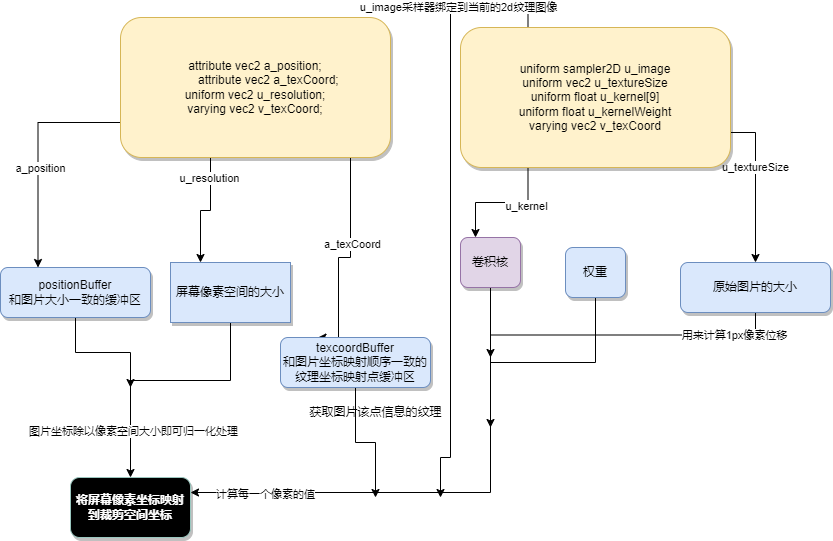

The diagram above was exported from draw.io. Its source (the exported page's mxGraphModel, read from the mxfile embedded in the PNG):
<mxGraphModel dx="1609" dy="1746" grid="1" gridSize="10" guides="1" tooltips="1" connect="1" arrows="1" fold="1" page="1" pageScale="1" pageWidth="827" pageHeight="1169" math="0" shadow="0">
  <root>
    <mxCell id="0" />
    <mxCell id="1" parent="0" />
    <mxCell id="ZfgM5LIPzoPBbbHsyqec-5" style="edgeStyle=orthogonalEdgeStyle;rounded=0;orthogonalLoop=1;jettySize=auto;html=1;exitX=0;exitY=0.75;exitDx=0;exitDy=0;entryX=0.25;entryY=0;entryDx=0;entryDy=0;targetPerimeterSpacing=2;sourcePerimeterSpacing=0;jumpStyle=none;" parent="1" source="ZfgM5LIPzoPBbbHsyqec-2" target="ZfgM5LIPzoPBbbHsyqec-3" edge="1">
      <mxGeometry relative="1" as="geometry" />
    </mxCell>
    <mxCell id="ZfgM5LIPzoPBbbHsyqec-6" value="a_position" style="edgeLabel;html=1;align=center;verticalAlign=middle;resizable=0;points=[];" parent="ZfgM5LIPzoPBbbHsyqec-5" vertex="1" connectable="0">
      <mxGeometry x="0.1236" y="2" relative="1" as="geometry">
        <mxPoint as="offset" />
      </mxGeometry>
    </mxCell>
    <mxCell id="ZfgM5LIPzoPBbbHsyqec-9" style="edgeStyle=orthogonalEdgeStyle;rounded=0;orthogonalLoop=1;jettySize=auto;html=1;exitX=0.5;exitY=1;exitDx=0;exitDy=0;entryX=0.25;entryY=0;entryDx=0;entryDy=0;" parent="1" source="ZfgM5LIPzoPBbbHsyqec-2" target="ZfgM5LIPzoPBbbHsyqec-7" edge="1">
      <mxGeometry relative="1" as="geometry">
        <Array as="points">
          <mxPoint x="290" y="-420" />
          <mxPoint x="290" y="-320" />
          <mxPoint x="278" y="-320" />
        </Array>
      </mxGeometry>
    </mxCell>
    <mxCell id="ZfgM5LIPzoPBbbHsyqec-10" value="a_texCoord&lt;br&gt;" style="edgeLabel;html=1;align=center;verticalAlign=middle;resizable=0;points=[];" parent="ZfgM5LIPzoPBbbHsyqec-9" vertex="1" connectable="0">
      <mxGeometry x="0.1768" relative="1" as="geometry">
        <mxPoint x="1" as="offset" />
      </mxGeometry>
    </mxCell>
    <mxCell id="ZfgM5LIPzoPBbbHsyqec-12" style="edgeStyle=orthogonalEdgeStyle;rounded=0;orthogonalLoop=1;jettySize=auto;html=1;exitX=0.75;exitY=1;exitDx=0;exitDy=0;entryX=0.25;entryY=0;entryDx=0;entryDy=0;" parent="1" source="ZfgM5LIPzoPBbbHsyqec-2" target="ZfgM5LIPzoPBbbHsyqec-11" edge="1">
      <mxGeometry relative="1" as="geometry">
        <Array as="points">
          <mxPoint x="150" y="-420" />
          <mxPoint x="150" y="-367" />
          <mxPoint x="140" y="-367" />
        </Array>
      </mxGeometry>
    </mxCell>
    <mxCell id="ZfgM5LIPzoPBbbHsyqec-13" value="u_resolution" style="edgeLabel;html=1;align=center;verticalAlign=middle;resizable=0;points=[];" parent="ZfgM5LIPzoPBbbHsyqec-12" vertex="1" connectable="0">
      <mxGeometry x="0.1636" y="-2" relative="1" as="geometry">
        <mxPoint y="1" as="offset" />
      </mxGeometry>
    </mxCell>
    <mxCell id="ZfgM5LIPzoPBbbHsyqec-2" value="&lt;div&gt;attribute vec2 a_position;&lt;/div&gt;&lt;div&gt;&amp;nbsp; &amp;nbsp; &amp;nbsp; &amp;nbsp; attribute vec2 a_texCoord;&lt;/div&gt;&lt;div&gt;uniform vec2 u_resolution;&lt;br&gt;&lt;/div&gt;&lt;div&gt;varying vec2 v_texCoord;&lt;br&gt;&lt;/div&gt;" style="rounded=1;whiteSpace=wrap;html=1;fillColor=#fff2cc;strokeColor=#d6b656;shadow=1;" parent="1" vertex="1">
      <mxGeometry x="60" y="-560" width="270" height="140" as="geometry" />
    </mxCell>
    <mxCell id="ZfgM5LIPzoPBbbHsyqec-18" style="edgeStyle=orthogonalEdgeStyle;rounded=0;orthogonalLoop=1;jettySize=auto;html=1;exitX=0.5;exitY=1;exitDx=0;exitDy=0;" parent="1" source="ZfgM5LIPzoPBbbHsyqec-3" edge="1">
      <mxGeometry relative="1" as="geometry">
        <mxPoint x="70" y="-190" as="targetPoint" />
      </mxGeometry>
    </mxCell>
    <mxCell id="ZfgM5LIPzoPBbbHsyqec-3" value="positionBuffer&lt;br&gt;和图片大小一致的缓冲区" style="rounded=1;whiteSpace=wrap;html=1;shadow=1;fillColor=#dae8fc;strokeColor=#6c8ebf;" parent="1" vertex="1">
      <mxGeometry x="-60" y="-310" width="150" height="50" as="geometry" />
    </mxCell>
    <mxCell id="ZfgM5LIPzoPBbbHsyqec-34" style="edgeStyle=orthogonalEdgeStyle;rounded=0;jumpStyle=none;orthogonalLoop=1;jettySize=auto;html=1;exitX=0.5;exitY=1;exitDx=0;exitDy=0;sourcePerimeterSpacing=0;targetPerimeterSpacing=2;" parent="1" source="ZfgM5LIPzoPBbbHsyqec-7" edge="1">
      <mxGeometry relative="1" as="geometry">
        <mxPoint x="315" y="-80" as="targetPoint" />
      </mxGeometry>
    </mxCell>
    <mxCell id="ZfgM5LIPzoPBbbHsyqec-7" value="texcoordBuffer&lt;br&gt;和图片坐标映射顺序一致的纹理坐标映射点缓冲区" style="rounded=1;whiteSpace=wrap;html=1;fillColor=#dae8fc;strokeColor=#6c8ebf;shadow=1;" parent="1" vertex="1">
      <mxGeometry x="220" y="-240" width="150" height="50" as="geometry" />
    </mxCell>
    <mxCell id="ZfgM5LIPzoPBbbHsyqec-24" style="edgeStyle=orthogonalEdgeStyle;rounded=0;jumpStyle=none;orthogonalLoop=1;jettySize=auto;html=1;exitX=1;exitY=0.75;exitDx=0;exitDy=0;entryX=0.5;entryY=0;entryDx=0;entryDy=0;sourcePerimeterSpacing=0;targetPerimeterSpacing=2;" parent="1" source="ZfgM5LIPzoPBbbHsyqec-8" target="ZfgM5LIPzoPBbbHsyqec-20" edge="1">
      <mxGeometry relative="1" as="geometry" />
    </mxCell>
    <mxCell id="ZfgM5LIPzoPBbbHsyqec-25" value="u_textureSize" style="edgeLabel;html=1;align=center;verticalAlign=middle;resizable=0;points=[];" parent="ZfgM5LIPzoPBbbHsyqec-24" vertex="1" connectable="0">
      <mxGeometry x="-0.2381" y="-1" relative="1" as="geometry">
        <mxPoint as="offset" />
      </mxGeometry>
    </mxCell>
    <mxCell id="ZfgM5LIPzoPBbbHsyqec-27" style="edgeStyle=orthogonalEdgeStyle;rounded=0;jumpStyle=none;orthogonalLoop=1;jettySize=auto;html=1;exitX=0.25;exitY=1;exitDx=0;exitDy=0;entryX=0.25;entryY=0;entryDx=0;entryDy=0;sourcePerimeterSpacing=0;targetPerimeterSpacing=2;" parent="1" source="ZfgM5LIPzoPBbbHsyqec-8" target="ZfgM5LIPzoPBbbHsyqec-26" edge="1">
      <mxGeometry relative="1" as="geometry" />
    </mxCell>
    <mxCell id="ZfgM5LIPzoPBbbHsyqec-28" value="u_kernel" style="edgeLabel;html=1;align=center;verticalAlign=middle;resizable=0;points=[];" parent="ZfgM5LIPzoPBbbHsyqec-27" vertex="1" connectable="0">
      <mxGeometry x="-0.3889" y="2" relative="1" as="geometry">
        <mxPoint y="1" as="offset" />
      </mxGeometry>
    </mxCell>
    <mxCell id="ZfgM5LIPzoPBbbHsyqec-39" style="edgeStyle=orthogonalEdgeStyle;rounded=0;jumpStyle=none;orthogonalLoop=1;jettySize=auto;html=1;exitX=0.25;exitY=0;exitDx=0;exitDy=0;sourcePerimeterSpacing=0;targetPerimeterSpacing=2;" parent="1" source="ZfgM5LIPzoPBbbHsyqec-8" edge="1">
      <mxGeometry relative="1" as="geometry">
        <mxPoint x="380" y="-80" as="targetPoint" />
        <Array as="points">
          <mxPoint x="468" y="-570" />
          <mxPoint x="390" y="-570" />
          <mxPoint x="390" y="-120" />
          <mxPoint x="380" y="-120" />
        </Array>
      </mxGeometry>
    </mxCell>
    <mxCell id="zfHgoEuuQ5q8TBWIiq-1-1" value="u_image采样器绑定到当前的2d纹理图像" style="edgeLabel;html=1;align=center;verticalAlign=middle;resizable=0;points=[];" vertex="1" connectable="0" parent="ZfgM5LIPzoPBbbHsyqec-39">
      <mxGeometry x="-0.6987" y="-1" relative="1" as="geometry">
        <mxPoint as="offset" />
      </mxGeometry>
    </mxCell>
    <mxCell id="ZfgM5LIPzoPBbbHsyqec-8" value="uniform sampler2D u_image&lt;br&gt;uniform vec2 u_textureSize&lt;br&gt;uniform float u_kernel[9]&lt;br&gt;uniform float u_kernelWeight&lt;br&gt;varying vec2 v_texCoord" style="rounded=1;whiteSpace=wrap;html=1;fillColor=#fff2cc;strokeColor=#d6b656;shadow=1;" parent="1" vertex="1">
      <mxGeometry x="400" y="-550" width="270" height="140" as="geometry" />
    </mxCell>
    <mxCell id="ZfgM5LIPzoPBbbHsyqec-15" style="edgeStyle=orthogonalEdgeStyle;rounded=0;orthogonalLoop=1;jettySize=auto;html=1;exitX=0.5;exitY=1;exitDx=0;exitDy=0;entryX=0.5;entryY=0;entryDx=0;entryDy=0;" parent="1" source="ZfgM5LIPzoPBbbHsyqec-11" target="ZfgM5LIPzoPBbbHsyqec-14" edge="1">
      <mxGeometry relative="1" as="geometry">
        <Array as="points">
          <mxPoint x="170" y="-197" />
          <mxPoint x="70" y="-197" />
        </Array>
      </mxGeometry>
    </mxCell>
    <mxCell id="ZfgM5LIPzoPBbbHsyqec-19" value="图片坐标除以像素空间大小即可归一化处理" style="edgeLabel;html=1;align=center;verticalAlign=middle;resizable=0;points=[];" parent="ZfgM5LIPzoPBbbHsyqec-15" vertex="1" connectable="0">
      <mxGeometry x="0.6279" y="2" relative="1" as="geometry">
        <mxPoint as="offset" />
      </mxGeometry>
    </mxCell>
    <mxCell id="ZfgM5LIPzoPBbbHsyqec-11" value="屏幕像素空间的大小" style="whiteSpace=wrap;html=1;fillColor=#dae8fc;strokeColor=#6c8ebf;shadow=1;" parent="1" vertex="1">
      <mxGeometry x="110" y="-315" width="120" height="60" as="geometry" />
    </mxCell>
    <mxCell id="ZfgM5LIPzoPBbbHsyqec-14" value="将屏幕像素坐标映射到裁剪空间坐标" style="rounded=1;whiteSpace=wrap;html=1;shadow=1;strokeColor=#9AC7BF;fillColor=#000000;fontColor=#FFFFFF;fontStyle=1" parent="1" vertex="1">
      <mxGeometry x="10" y="-100" width="120" height="60" as="geometry" />
    </mxCell>
    <mxCell id="ZfgM5LIPzoPBbbHsyqec-32" style="edgeStyle=orthogonalEdgeStyle;rounded=0;jumpStyle=none;orthogonalLoop=1;jettySize=auto;html=1;exitX=0.5;exitY=1;exitDx=0;exitDy=0;sourcePerimeterSpacing=0;targetPerimeterSpacing=2;" parent="1" source="ZfgM5LIPzoPBbbHsyqec-20" edge="1">
      <mxGeometry relative="1" as="geometry">
        <mxPoint x="430" y="-220" as="targetPoint" />
      </mxGeometry>
    </mxCell>
    <mxCell id="ZfgM5LIPzoPBbbHsyqec-33" value="用来计算1px像素位移" style="edgeLabel;html=1;align=center;verticalAlign=middle;resizable=0;points=[];" parent="ZfgM5LIPzoPBbbHsyqec-32" vertex="1" connectable="0">
      <mxGeometry x="-0.7129" relative="1" as="geometry">
        <mxPoint x="1" as="offset" />
      </mxGeometry>
    </mxCell>
    <mxCell id="ZfgM5LIPzoPBbbHsyqec-20" value="原始图片的大小" style="rounded=1;whiteSpace=wrap;html=1;fillColor=#dae8fc;strokeColor=#6c8ebf;shadow=1;" parent="1" vertex="1">
      <mxGeometry x="620" y="-315" width="150" height="50" as="geometry" />
    </mxCell>
    <mxCell id="ZfgM5LIPzoPBbbHsyqec-30" style="edgeStyle=orthogonalEdgeStyle;rounded=0;jumpStyle=none;orthogonalLoop=1;jettySize=auto;html=1;exitX=0.5;exitY=1;exitDx=0;exitDy=0;entryX=1;entryY=0.25;entryDx=0;entryDy=0;sourcePerimeterSpacing=0;targetPerimeterSpacing=2;" parent="1" source="ZfgM5LIPzoPBbbHsyqec-26" target="ZfgM5LIPzoPBbbHsyqec-14" edge="1">
      <mxGeometry relative="1" as="geometry" />
    </mxCell>
    <mxCell id="ZfgM5LIPzoPBbbHsyqec-36" value="计算每一个像素的值" style="edgeLabel;html=1;align=center;verticalAlign=middle;resizable=0;points=[];" parent="ZfgM5LIPzoPBbbHsyqec-30" vertex="1" connectable="0">
      <mxGeometry x="0.7763" y="1" relative="1" as="geometry">
        <mxPoint x="18" as="offset" />
      </mxGeometry>
    </mxCell>
    <mxCell id="ZfgM5LIPzoPBbbHsyqec-26" value="卷积核" style="rounded=1;whiteSpace=wrap;html=1;fillColor=#e1d5e7;strokeColor=#9673a6;shadow=1;" parent="1" vertex="1">
      <mxGeometry x="400" y="-340" width="60" height="50" as="geometry" />
    </mxCell>
    <mxCell id="ZfgM5LIPzoPBbbHsyqec-31" style="edgeStyle=orthogonalEdgeStyle;rounded=0;jumpStyle=none;orthogonalLoop=1;jettySize=auto;html=1;exitX=0.5;exitY=1;exitDx=0;exitDy=0;sourcePerimeterSpacing=0;targetPerimeterSpacing=2;" parent="1" source="ZfgM5LIPzoPBbbHsyqec-29" edge="1">
      <mxGeometry relative="1" as="geometry">
        <mxPoint x="430" y="-150" as="targetPoint" />
      </mxGeometry>
    </mxCell>
    <mxCell id="ZfgM5LIPzoPBbbHsyqec-29" value="权重" style="rounded=1;whiteSpace=wrap;html=1;fillColor=#dae8fc;strokeColor=#6c8ebf;shadow=1;" parent="1" vertex="1">
      <mxGeometry x="505" y="-330" width="60" height="50" as="geometry" />
    </mxCell>
    <mxCell id="ZfgM5LIPzoPBbbHsyqec-37" value="获取图片该点信息的纹理" style="text;html=1;align=center;verticalAlign=middle;resizable=0;points=[];autosize=1;strokeColor=none;fillColor=none;" parent="1" vertex="1">
      <mxGeometry x="235" y="-180" width="160" height="30" as="geometry" />
    </mxCell>
  </root>
</mxGraphModel>